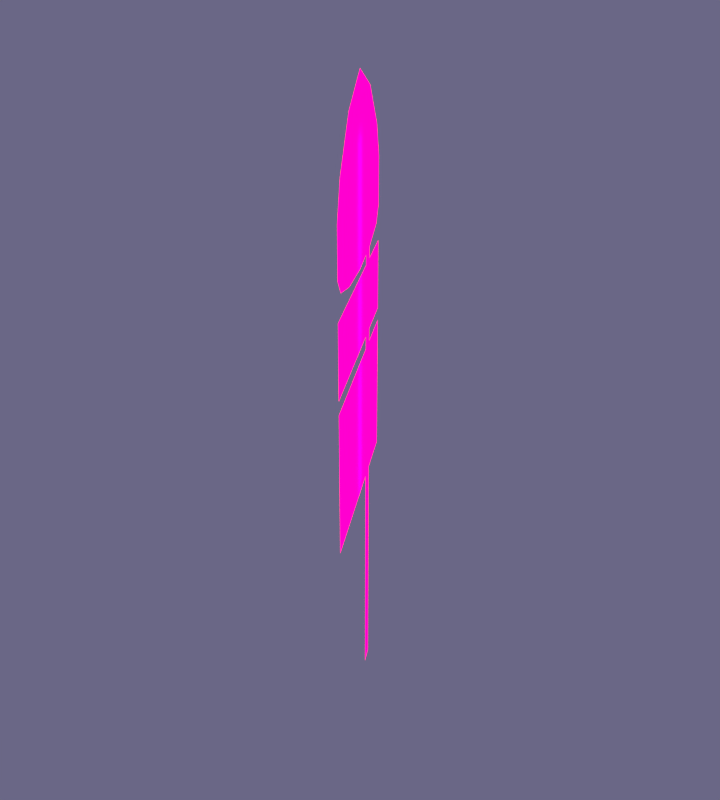 # Source: exitsign.blend  (saved by Blender 2.76.0; exported with 4.5.12 LTS)
import bpy
from mathutils import Matrix  # noqa: F401  (used for matrix-valued properties, if any)

bpy.ops.wm.read_factory_settings(use_empty=True)
scene = bpy.context.scene
scene.name = 'Scene'

# ---- collections
col_collection_1 = bpy.data.collections.new('Collection 1'); scene.collection.children.link(col_collection_1)

# ---- images (referenced by path relative to the original .blend; pixels are not part of the script)
import os
ASSET_DIR = os.environ.get("B2B_ASSET_DIR", "")  # directory of the original .blend (textures are referenced by path, not embedded)
HERE = os.path.dirname(os.path.abspath(__file__))  # packed textures are extracted next to this script under _unpacked/

def load_image(name, relpath, width, height, colorspace="sRGB"):
    """Load a texture the original file referenced (path relative to the .blend, or extracted next to this script)."""
    p = next((c for c in (os.path.join(HERE, relpath), os.path.join(ASSET_DIR, relpath)) if relpath and os.path.exists(c)), "")
    if p:
        img = bpy.data.images.load(p, check_existing=True)
        img.name = name
    else:  # same state as the original file: an image datablock whose file is absent (Cycles renders it pink)
        img = bpy.data.images.new(name, width, height)
        img.source = "FILE"
        img.filepath = "//" + (relpath or name)
    img.colorspace_settings.name = colorspace
    return img
img_exit_png = load_image('Exit.png', 'Exit.png', 1024, 1024, 'sRGB')

# ---- materials (node trees are filled in below, after node groups)
mat_material_001 = bpy.data.materials.new('Material.001')
mat_material_001.alpha_threshold = 0.0
mat_material_001.roughness = 0.5

# ---- material node trees
mat_material_001.use_nodes = True; mat_material_001.node_tree.nodes.clear()
_N = mat_material_001.node_tree.nodes; _L = mat_material_001.node_tree.links
n0 = _N.new('ShaderNodeOutputMaterial'); n0.name = 'Material Output'; n0.location = (300, 300)
n1 = _N.new('ShaderNodeBsdfDiffuse'); n1.name = 'Diffuse BSDF'; n1.location = (10, 300)
n2 = _N.new('ShaderNodeTexImage'); n2.name = 'Image Texture'; n2.location = (-180, 300)
n2.width = 140
n2.image = img_exit_png
_L.new(n1.outputs[0], n0.inputs[0])
_L.new(n2.outputs[0], n1.inputs[0])
n0.is_active_output = True

# ---- world
world_world = bpy.data.worlds.new('World'); scene.world = world_world
world_world.use_nodes = True; world_world.node_tree.nodes.clear()
_N = world_world.node_tree.nodes; _L = world_world.node_tree.links
n0 = _N.new('ShaderNodeOutputWorld'); n0.name = 'World Output'; n0.location = (300, 300)
n1 = _N.new('ShaderNodeBackground'); n1.name = 'Background'; n1.location = (10, 300)
n1.inputs[0].default_value = (0.1441, 0.1356, 0.2384, 1.0)
_L.new(n1.outputs[0], n0.inputs[0])
n0.is_active_output = True
world_world.color = (0.05088, 0.05088, 0.05088)
world_world.use_sun_shadow = False
world_world.sun_shadow_jitter_overblur = 0.0
world_world.cycles.sampling_method = 'MANUAL'
world_world.cycles.sample_map_resolution = 256
world_world.light_settings.ao_factor = 0.5
world_world.light_settings.distance = 80.0

# ---- lights
light_sun = bpy.data.lights.new('Sun', 'SUN')
light_sun.color = (1.0, 0.1529, 0.1714)
light_sun.transmission_factor = 0.0
light_sun.use_shadow = False
light_sun.angle = 1.349
light_sun.shadow_buffer_clip_start = 0.5
light_sun.shadow_soft_size = 0.8
light_sun.shadow_cascade_max_distance = 1000.0
light_sun.cycles.max_bounces = 128
light_sun.cycles.use_multiple_importance_sampling = False

# ---- meshes
me_plane_017 = bpy.data.meshes.new('Plane.017')
me_plane_017.from_pydata([(4.722, -8.178, 40.68), (-4.722, 8.178, 40.68), (-4.722, 8.178, 27.37), (4.722, -8.178, 27.37), (-9.444, 16.36, 28.58), (4.722, -8.178, 24.15), (9.444, -16.36, 37.04), (-4.722, 8.178, 50.76), (-9.444, 16.36, 37.04), (-4.722, 8.178, 24.15), (9.444, -16.36, 28.58), (4.722, -8.178, 50.76), (3.052e-05, 0.0, 42.49), (3.052e-05, 0.0, 26.76), (-4.722, 8.178, 32.31), (4.722, -8.178, 32.31), (-8.263, 14.31, 25.86), (8.263, -14.31, 25.86), (-8.263, 14.31, 43.09), (8.263, -14.31, 43.09), (-9.444, 16.36, 32.31), (3.052e-05, 0.0, 23.54), (9.444, -16.36, 32.31), (3.052e-05, 0.0, 55.0), (3.052e-05, 0.0, 32.31), (0.2562, 2.079, -55.0), (1.929, -0.8177, -55.0), (0.2562, 2.079, 45.36), (1.929, -0.8177, 45.36), (-9.444, 16.36, 9.212), (9.444, -16.36, 9.212), (-9.444, 16.36, 22.1), (9.444, -16.36, 22.1), (-9.444, 16.36, -18.54), (9.444, -16.36, -18.54), (-9.444, 16.36, 6.88), (9.444, -16.36, 6.88)], [], [(0, 12, 24, 15), (0, 15, 22, 6), (0, 6, 19, 11), (0, 11, 23, 12), (1, 8, 20, 14), (1, 14, 24, 12), (1, 12, 23, 7), (1, 7, 18, 8), (2, 4, 16, 9), (2, 9, 21, 13), (2, 13, 24, 14), (2, 14, 20, 4), (3, 13, 21, 5), (3, 5, 17, 10), (3, 10, 22, 15), (3, 15, 24, 13), (25, 26, 28, 27), (29, 30, 32, 31), (33, 34, 36, 35)])
_uv = me_plane_017.uv_layers.new(name='UVMap')
_uv.uv.foreach_set('vector', [0.5774, 0.8505, 0.4961, 0.8662, 0.4961, 0.7785, 0.5774, 0.7785, 0.5774, 0.8505, 0.5774, 0.7785, 0.6587, 0.7785, 0.6587, 0.8193, 0.5774, 0.8505, 0.6587, 0.8193, 0.6384, 0.8713, 0.5774, 0.9373, 0.5774, 0.8505, 0.5774, 0.9373, 0.4961, 0.9738, 0.4961, 0.8662, 0.4149, 0.8505, 0.3336, 0.8193, 0.3336, 0.7785, 0.4149, 0.7785, 0.4149, 0.8505, 0.4149, 0.7785, 0.4961, 0.7785, 0.4961, 0.8662, 0.4149, 0.8505, 0.4961, 0.8662, 0.4961, 0.9738, 0.4149, 0.9373, 0.4149, 0.8505, 0.4149, 0.9373, 0.3539, 0.8713, 0.3336, 0.8193, 0.4149, 0.736, 0.3336, 0.7464, 0.3539, 0.723, 0.4149, 0.7083, 0.4149, 0.736, 0.4149, 0.7083, 0.4961, 0.7031, 0.4961, 0.7308, 0.4149, 0.736, 0.4961, 0.7308, 0.4961, 0.7785, 0.4149, 0.7785, 0.4149, 0.736, 0.4149, 0.7785, 0.3336, 0.7785, 0.3336, 0.7464, 0.5774, 0.736, 0.4961, 0.7308, 0.4961, 0.7031, 0.5774, 0.7083, 0.5774, 0.736, 0.5774, 0.7083, 0.6384, 0.723, 0.6587, 0.7464, 0.5774, 0.736, 0.6587, 0.7464, 0.6587, 0.7785, 0.5774, 0.7785, 0.5774, 0.736, 0.5774, 0.7785, 0.4961, 0.7785, 0.4961, 0.7308, 0.4817, 0.02711, 0.5105, 0.02711, 0.5105, 0.8908, 0.4817, 0.8908, 0.3336, 0.5797, 0.6587, 0.5797, 0.6587, 0.6907, 0.3336, 0.6907, 0.3336, 0.3409, 0.6587, 0.3409, 0.6587, 0.5597, 0.3336, 0.5597])
me_plane_017.materials.append(mat_material_001)
me_plane_017.use_remesh_preserve_volume = False
me_plane_017.use_remesh_preserve_attributes = False
me_plane_017.use_mirror_vertex_groups = False
me_plane_017.update()

# ---- objects
ob_exit_sign = bpy.data.objects.new('Exit Sign', me_plane_017)
ob_sun = bpy.data.objects.new('Sun', light_sun)

# ---- transforms, parenting, visibility, modifiers, constraints
ob_exit_sign.location = (0.0, 0.0, 0.0)
ob_exit_sign.lineart.crease_threshold = 0.0
ob_sun.location = (0.0, 0.0, 0.0)
ob_sun.rotation_euler = (0.8858, -0.5146, 1.941)
ob_sun.hide_viewport = True
ob_sun.lineart.crease_threshold = 0.0

# ---- collection membership
col_collection_1.objects.link(ob_exit_sign)
col_collection_1.objects.link(ob_sun)

# ---- scene / render settings (as saved in the file)
scene.frame_start = 0; scene.frame_end = 645; scene.frame_set(434)
scene.render.engine = 'CYCLES'
scene.render.image_settings.compression = 0
scene.render.resolution_x = 1080
scene.render.resolution_y = 1200
scene.render.dither_intensity = 0.0
scene.render.use_border = True
scene.cycles.use_denoising = False
scene.cycles.samples = 50
scene.cycles.sampling_pattern = 'TABULATED_SOBOL'
scene.cycles.light_sampling_threshold = 0.0
scene.cycles.use_adaptive_sampling = False
scene.cycles.use_light_tree = False
scene.cycles.caustics_reflective = False
scene.cycles.caustics_refractive = False
scene.cycles.blur_glossy = 0.0
scene.cycles.pixel_filter_type = 'GAUSSIAN'
scene.cycles.sample_clamp_indirect = 0.0
scene.view_settings.view_transform = 'Standard'
bpy.context.view_layer.update()

# ---- added for rendering (the .blend has no active camera): camera
cam_auto = bpy.data.cameras.new('AutoCamera')
cam_auto.lens = 50.0
cam_auto.sensor_width = 36.0
cam_auto.clip_end = 1888.52
ob_auto_camera = bpy.data.objects.new('AutoCamera', cam_auto)
scene.collection.objects.link(ob_auto_camera)
ob_auto_camera.location = (107.608, -129.13, 86.0866)
ob_auto_camera.rotation_euler = (1.09748, -7.21219e-08, 0.694738)
scene.camera = ob_auto_camera
bpy.context.view_layer.update()
